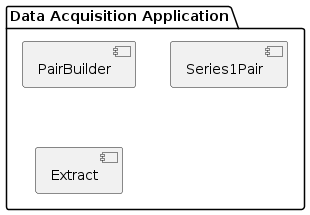

The diagram above was rendered by PlantUML. Its source (embedded in the PNG):
@startuml

package "Data Acquisition Application" {
  [PairBuilder]
  [Series1Pair]
  [Extract]
}

@enduml